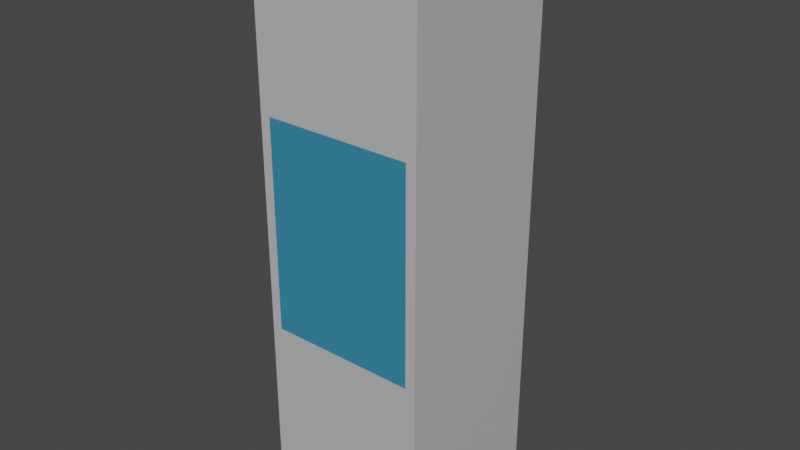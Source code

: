 # Source: Milk.blend  (saved by Blender 2.82.7; exported with 4.5.12 LTS)
import bpy
from mathutils import Matrix  # noqa: F401  (used for matrix-valued properties, if any)

bpy.ops.wm.read_factory_settings(use_empty=True)
scene = bpy.context.scene
scene.name = 'Scene'

# ---- collections
col_collection = bpy.data.collections.new('Collection'); scene.collection.children.link(col_collection)

# ---- materials (node trees are filled in below, after node groups)
mat_material = bpy.data.materials.new('Material')
mat_material.alpha_threshold = 0.0
mat_material.use_transparent_shadow = False
mat_material.diffuse_color = (0.5149, 0.5149, 0.5149, 1.0)
mat_material.line_color = (0.0, 0.0, 0.0, 1.0)
mat_material_001 = bpy.data.materials.new('Material.001')
mat_material_001.use_transparent_shadow = False
mat_material_001.diffuse_color = (0.2122, 0.2122, 0.2122, 1.0)
mat_material_002 = bpy.data.materials.new('Material.002')
mat_material_002.use_transparent_shadow = False
mat_material_002.diffuse_color = (0.0356, 0.2384, 0.402, 1.0)

# ---- material node trees
mat_material.use_nodes = True; mat_material.node_tree.nodes.clear()
_N = mat_material.node_tree.nodes; _L = mat_material.node_tree.links
n0 = _N.new('ShaderNodeOutputMaterial'); n0.name = 'Material Output'; n0.location = (300, 300)
n1 = _N.new('ShaderNodeBsdfPrincipled'); n1.name = 'Principled BSDF'; n1.location = (10, 300)
n1.distribution = 'GGX'
n1.subsurface_method = 'BURLEY'
n1.inputs[0].default_value = (0.5149, 0.5149, 0.5149, 1.0)
n1.inputs[2].default_value = 0.4
n1.inputs[3].default_value = 1.45
n1.inputs[27].default_value = (0.0, 0.0, 0.0, 1.0)
n1.inputs[28].default_value = 1.0
_L.new(n1.outputs[0], n0.inputs[0])
n0.is_active_output = True
mat_material_001.use_nodes = True; mat_material_001.node_tree.nodes.clear()
_N = mat_material_001.node_tree.nodes; _L = mat_material_001.node_tree.links
n0 = _N.new('ShaderNodeOutputMaterial'); n0.name = 'Material Output'; n0.location = (300, 300)
n1 = _N.new('ShaderNodeBsdfPrincipled'); n1.name = 'Principled BSDF'; n1.location = (10, 300)
n1.distribution = 'GGX'
n1.subsurface_method = 'BURLEY'
n1.inputs[0].default_value = (0.2122, 0.2122, 0.2122, 1.0)
n1.inputs[3].default_value = 1.45
n1.inputs[27].default_value = (0.0, 0.0, 0.0, 1.0)
n1.inputs[28].default_value = 1.0
_L.new(n1.outputs[0], n0.inputs[0])
n0.is_active_output = True
mat_material_002.use_nodes = True; mat_material_002.node_tree.nodes.clear()
_N = mat_material_002.node_tree.nodes; _L = mat_material_002.node_tree.links
n0 = _N.new('ShaderNodeOutputMaterial'); n0.name = 'Material Output'; n0.location = (300, 300)
n1 = _N.new('ShaderNodeBsdfPrincipled'); n1.name = 'Principled BSDF'; n1.location = (10, 300)
n1.distribution = 'GGX'
n1.subsurface_method = 'BURLEY'
n1.inputs[0].default_value = (0.0356, 0.2384, 0.402, 1.0)
n1.inputs[3].default_value = 1.45
n1.inputs[27].default_value = (0.0, 0.0, 0.0, 1.0)
n1.inputs[28].default_value = 1.0
_L.new(n1.outputs[0], n0.inputs[0])
n0.is_active_output = True

# ---- world
world_world = bpy.data.worlds.new('World'); scene.world = world_world
world_world.use_nodes = True; world_world.node_tree.nodes.clear()
_N = world_world.node_tree.nodes; _L = world_world.node_tree.links
n0 = _N.new('ShaderNodeOutputWorld'); n0.name = 'World Output'; n0.location = (300, 300)
n1 = _N.new('ShaderNodeBackground'); n1.name = 'Background'; n1.location = (10, 300)
n1.inputs[0].default_value = (0.05088, 0.05088, 0.05088, 1.0)
_L.new(n1.outputs[0], n0.inputs[0])
n0.is_active_output = True
world_world.color = (0.05088, 0.05088, 0.05088)
world_world.use_sun_shadow = False
world_world.sun_shadow_jitter_overblur = 0.0

# ---- meshes
me_cube = bpy.data.meshes.new('Cube')
me_cube.from_pydata([(1.0, 1.158, 2.355), (1.0, 1.158, -0.3937), (1.0, -0.8417, 2.166), (1.0, -0.8417, -0.3937), (-1.0, 1.158, 2.355), (-1.0, 1.158, -0.3937), (-1.0, -0.8417, 2.166), (-1.0, -0.8417, -0.3937), (1.49e-08, -0.8417, 2.166), (1.0, 0.1583, 2.166), (-1.0, 0.1583, 2.166), (1.49e-08, 1.158, 2.355), (-0.5, -0.8417, 2.166), (1.0, -0.3417, 2.166), (-1.0, 0.6583, 2.166), (0.5, 1.158, 2.355), (0.5, -0.8417, 2.166), (1.0, 0.6583, 2.166), (-1.0, -0.3417, 2.166), (-0.5, 1.158, 2.355), (1.644e-08, -0.629, 2.166), (1.644e-08, 0.5782, 2.166), (0.6036, -0.0254, 2.166), (-0.6036, -0.0254, 2.166), (-0.4268, 0.4014, 2.166), (0.4268, 0.4014, 2.166), (0.4268, -0.4522, 2.166), (-0.4268, -0.4522, 2.166), (-0.365, 0.3396, 2.276), (-0.5162, -0.0254, 2.276), (-2.287e-08, 0.4908, 2.276), (0.365, 0.3396, 2.276), (0.5162, -0.0254, 2.276), (0.365, -0.3904, 2.276), (-2.287e-08, -0.5416, 2.276), (-0.365, -0.3904, 2.276), (-0.365, -0.3904, 2.224), (-0.5162, -0.0254, 2.224), (-0.365, 0.3396, 2.224), (-5.081e-09, 0.4908, 2.224), (0.365, -0.3904, 2.224), (-5.081e-09, -0.5416, 2.224), (0.5162, -0.0254, 2.224), (0.365, 0.3396, 2.224), (-0.3001, 0.2747, 2.312), (-0.4245, -0.0254, 2.312), (-3.498e-08, 0.3991, 2.312), (0.3001, 0.2747, 2.312), (0.4245, -0.0254, 2.312), (0.3001, -0.3255, 2.312), (-3.498e-08, -0.4499, 2.312), (-0.3001, -0.3255, 2.312), (-0.8804, -0.8417, 0.4969), (-0.8804, -0.8417, 1.514), (0.8804, -0.8417, 1.514), (0.8804, -0.8417, 0.4969), (-0.4402, -0.8417, 1.514), (0.4402, -0.8417, 1.514), (1.579e-08, -0.8417, 1.514), (-1.0, 0.8011, 2.179), (1.0, 0.8011, 2.179), (1.611e-08, 0.7381, 2.179), (-0.4424, 0.5991, 2.179), (0.4424, 0.5991, 2.179)], [], [(27, 18, 6, 12), (2, 16, 57, 54), (7, 6, 18, 10, 14, 59, 4, 5), (5, 1, 3, 7), (1, 0, 60, 17, 9, 13, 2, 3), (5, 4, 19, 11, 15, 0, 1), (26, 20, 8, 16), (24, 14, 10, 23), (61, 62, 24, 21), (62, 59, 14, 24), (17, 25, 22, 9), (60, 63, 25, 17), (63, 61, 21, 25), (13, 26, 16, 2), (9, 22, 26, 13), (20, 27, 12, 8), (23, 10, 18, 27), (37, 36, 35, 29), (29, 35, 51, 45), (39, 38, 28, 30), (41, 40, 33, 34), (38, 37, 29, 28), (40, 42, 32, 33), (43, 39, 30, 31), (36, 41, 34, 35), (42, 43, 31, 32), (22, 25, 43, 42), (27, 20, 41, 36), (25, 21, 39, 43), (26, 22, 42, 40), (24, 23, 37, 38), (20, 26, 40, 41), (21, 24, 38, 39), (23, 27, 36, 37), (45, 51, 50, 49, 48, 47, 46, 44), (33, 32, 48, 49), (32, 31, 47, 48), (28, 29, 45, 44), (35, 34, 50, 51), (34, 33, 49, 50), (31, 30, 46, 47), (30, 28, 44, 46), (55, 54, 57, 58, 56, 53, 52), (8, 12, 56, 58), (6, 7, 52, 53), (16, 8, 58, 57), (7, 3, 55, 52), (12, 6, 53, 56), (3, 2, 54, 55), (15, 11, 61, 63), (0, 15, 63, 60), (19, 4, 59, 62), (11, 19, 62, 61)])
me_cube.polygons.foreach_set('material_index', [0, 0, 0, 0, 0, 0, 0, 0, 0, 0, 0, 0, 0, 0, 0, 0, 0, 1, 0, 1, 1, 1, 1, 1, 1, 1, 1, 1, 1, 1, 1, 1, 1, 1, 0, 0, 0, 0, 0, 0, 0, 0, 2, 0, 0, 0, 0, 0, 0, 0, 0, 0, 0])
_uv = me_cube.uv_layers.new(name='UVMap')
_uv.uv.foreach_set('vector', [0.8125, 0.6875, 0.875, 0.6875, 0.875, 0.75, 0.8125, 0.75, 0.625, 0.75, 0.6875, 0.75, 0.6875, 0.75, 0.625, 0.75, 0.375, 0.0, 0.625, 0.0, 0.625, 0.0625, 0.625, 0.125, 0.625, 0.1875, 0.625, 0.2009, 0.625, 0.25, 0.375, 0.25, 0.125, 0.5, 0.375, 0.5, 0.375, 0.75, 0.125, 0.75, 0.375, 0.5, 0.625, 0.5, 0.625, 0.5491, 0.625, 0.5625, 0.625, 0.625, 0.625, 0.6875, 0.625, 0.75, 0.375, 0.75, 0.375, 0.25, 0.625, 0.25, 0.625, 0.3125, 0.625, 0.375, 0.625, 0.4375, 0.625, 0.5, 0.375, 0.5, 0.6875, 0.6875, 0.75, 0.6875, 0.75, 0.75, 0.6875, 0.75, 0.8125, 0.5625, 0.875, 0.5625, 0.875, 0.625, 0.8125, 0.625, 0.75, 0.5491, 0.8125, 0.5491, 0.8125, 0.5625, 0.75, 0.5625, 0.8125, 0.5491, 0.875, 0.5491, 0.875, 0.5625, 0.8125, 0.5625, 0.625, 0.5625, 0.6875, 0.5625, 0.6875, 0.625, 0.625, 0.625, 0.625, 0.5491, 0.6875, 0.5491, 0.6875, 0.5625, 0.625, 0.5625, 0.6875, 0.5491, 0.75, 0.5491, 0.75, 0.5625, 0.6875, 0.5625, 0.625, 0.6875, 0.6875, 0.6875, 0.6875, 0.75, 0.625, 0.75, 0.625, 0.625, 0.6875, 0.625, 0.6875, 0.6875, 0.625, 0.6875, 0.75, 0.6875, 0.8125, 0.6875, 0.8125, 0.75, 0.75, 0.75, 0.8125, 0.625, 0.875, 0.625, 0.875, 0.6875, 0.8125, 0.6875, 0.8125, 0.625, 0.8125, 0.6875, 0.8125, 0.6875, 0.8125, 0.625, 0.8125, 0.625, 0.8125, 0.6875, 0.8125, 0.6875, 0.8125, 0.625, 0.75, 0.5625, 0.8125, 0.5625, 0.8125, 0.5625, 0.75, 0.5625, 0.75, 0.6875, 0.6875, 0.6875, 0.6875, 0.6875, 0.75, 0.6875, 0.8125, 0.5625, 0.8125, 0.625, 0.8125, 0.625, 0.8125, 0.5625, 0.6875, 0.6875, 0.6875, 0.625, 0.6875, 0.625, 0.6875, 0.6875, 0.6875, 0.5625, 0.75, 0.5625, 0.75, 0.5625, 0.6875, 0.5625, 0.8125, 0.6875, 0.75, 0.6875, 0.75, 0.6875, 0.8125, 0.6875, 0.6875, 0.625, 0.6875, 0.5625, 0.6875, 0.5625, 0.6875, 0.625, 0.6875, 0.625, 0.6875, 0.5625, 0.6875, 0.5625, 0.6875, 0.625, 0.8125, 0.6875, 0.75, 0.6875, 0.75, 0.6875, 0.8125, 0.6875, 0.6875, 0.5625, 0.75, 0.5625, 0.75, 0.5625, 0.6875, 0.5625, 0.6875, 0.6875, 0.6875, 0.625, 0.6875, 0.625, 0.6875, 0.6875, 0.8125, 0.5625, 0.8125, 0.625, 0.8125, 0.625, 0.8125, 0.5625, 0.75, 0.6875, 0.6875, 0.6875, 0.6875, 0.6875, 0.75, 0.6875, 0.75, 0.5625, 0.8125, 0.5625, 0.8125, 0.5625, 0.75, 0.5625, 0.8125, 0.625, 0.8125, 0.6875, 0.8125, 0.6875, 0.8125, 0.625, 0.8125, 0.625, 0.8125, 0.6875, 0.75, 0.6875, 0.6875, 0.6875, 0.6875, 0.625, 0.6875, 0.5625, 0.75, 0.5625, 0.8125, 0.5625, 0.6875, 0.6875, 0.6875, 0.625, 0.6875, 0.625, 0.6875, 0.6875, 0.6875, 0.625, 0.6875, 0.5625, 0.6875, 0.5625, 0.6875, 0.625, 0.8125, 0.5625, 0.8125, 0.625, 0.8125, 0.625, 0.8125, 0.5625, 0.8125, 0.6875, 0.75, 0.6875, 0.75, 0.6875, 0.8125, 0.6875, 0.75, 0.6875, 0.6875, 0.6875, 0.6875, 0.6875, 0.75, 0.6875, 0.6875, 0.5625, 0.75, 0.5625, 0.75, 0.5625, 0.6875, 0.5625, 0.75, 0.5625, 0.8125, 0.5625, 0.8125, 0.5625, 0.75, 0.5625, 0.375, 0.75, 0.625, 0.75, 0.625, 0.8125, 0.625, 0.875, 0.625, 0.9375, 0.625, 1.0, 0.375, 1.0, 0.75, 0.75, 0.8125, 0.75, 0.8125, 0.75, 0.75, 0.75, 0.625, 0.0, 0.375, 0.0, 0.375, 0.0, 0.625, 0.0, 0.6875, 0.75, 0.75, 0.75, 0.75, 0.75, 0.6875, 0.75, 0.125, 0.75, 0.375, 0.75, 0.375, 0.75, 0.125, 0.75, 0.8125, 0.75, 0.875, 0.75, 0.875, 0.75, 0.8125, 0.75, 0.375, 0.75, 0.625, 0.75, 0.625, 0.75, 0.375, 0.75, 0.6875, 0.5, 0.75, 0.5, 0.75, 0.5491, 0.6875, 0.5491, 0.625, 0.5, 0.6875, 0.5, 0.6875, 0.5491, 0.625, 0.5491, 0.8125, 0.5, 0.875, 0.5, 0.875, 0.5491, 0.8125, 0.5491, 0.75, 0.5, 0.8125, 0.5, 0.8125, 0.5491, 0.75, 0.5491])
me_cube.materials.append(mat_material)
me_cube.materials.append(mat_material_001)
me_cube.materials.append(mat_material_002)
me_cube.use_remesh_preserve_volume = False
me_cube.use_remesh_preserve_attributes = False
me_cube.use_mirror_vertex_groups = False
me_cube.update()

# ---- objects
ob_cube = bpy.data.objects.new('Cube', me_cube)
ob_empty = bpy.data.objects.new('Empty', None)

# ---- transforms, parenting, visibility, modifiers, constraints
ob_cube.location = (0.0, 0.0, 0.0)
ob_cube.scale = (0.3735, 0.3633, 0.9122)
ob_cube.lock_rotations_4d = False
ob_cube.empty_display_type = 'ARROWS'
ob_cube.lineart.crease_threshold = 0.0
ob_empty.location = (0.06194, -4.673e-08, 0.3478)
ob_empty.rotation_euler = (1.571, -0.0, -0.0)
ob_empty.empty_display_type = 'IMAGE'
ob_empty.empty_display_size = 4.881
ob_empty.empty_image_offset = (-0.5, -0.5122)
ob_empty.lineart.crease_threshold = 0.0

# ---- collection membership
col_collection.objects.link(ob_cube)
col_collection.objects.link(ob_empty)

# ---- scene / render settings (as saved in the file)
scene.frame_start = 1; scene.frame_end = 250; scene.frame_set(1)
scene.render.engine = 'BLENDER_EEVEE_NEXT'
scene.cycles.use_denoising = False
scene.cycles.samples = 128
scene.cycles.sampling_pattern = 'TABULATED_SOBOL'
scene.cycles.use_adaptive_sampling = False
scene.cycles.use_light_tree = False
scene.view_settings.view_transform = 'Filmic'
bpy.context.view_layer.update()

# ---- added for rendering (the .blend has no active camera and no usable light): camera, sun
cam_auto = bpy.data.cameras.new('AutoCamera')
cam_auto.lens = 50.0
cam_auto.sensor_width = 36.0
cam_auto.clip_end = 1000.0
ob_auto_camera = bpy.data.objects.new('AutoCamera', cam_auto)
scene.collection.objects.link(ob_auto_camera)
ob_auto_camera.location = (2.51266, -2.95767, 2.90485)
ob_auto_camera.rotation_euler = (1.09748, -7.21219e-08, 0.694738)
scene.camera = ob_auto_camera
light_auto_sun = bpy.data.lights.new('AutoSun', 'SUN')
light_auto_sun.energy = 3.0
light_auto_sun.angle = 0.0523599
ob_auto_sun = bpy.data.objects.new('AutoSun', light_auto_sun)
scene.collection.objects.link(ob_auto_sun)
ob_auto_sun.rotation_euler = (0.872665, 0.174533, 0.523599)
bpy.context.view_layer.update()
